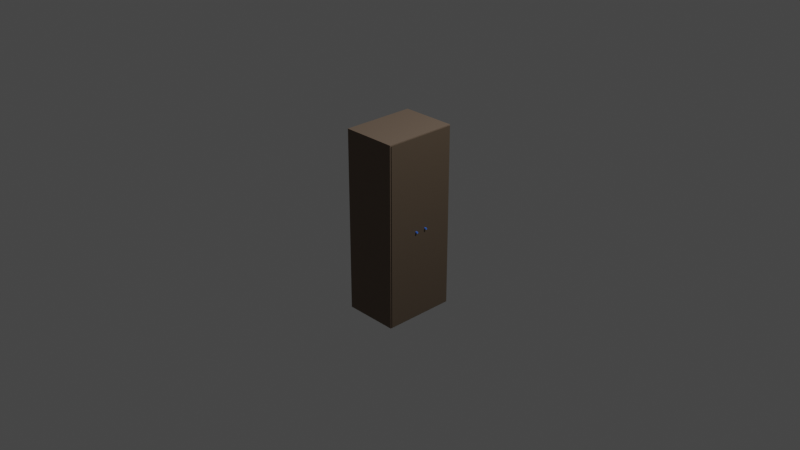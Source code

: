 # Source: casier.blend  (saved by Blender 2.81.16; exported with 4.5.12 LTS)
import bpy
from mathutils import Matrix  # noqa: F401  (used for matrix-valued properties, if any)

bpy.ops.wm.read_factory_settings(use_empty=True)
scene = bpy.context.scene
scene.name = 'Scene'

# ---- collections
col_collection = bpy.data.collections.new('Collection'); scene.collection.children.link(col_collection)

# ---- materials (node trees are filled in below, after node groups)
mat_casiermat = bpy.data.materials.new('casierMat')
mat_casiermat.alpha_threshold = 0.0
mat_casiermat.use_transparent_shadow = False
mat_casiermat.line_color = (0.0, 0.0, 0.0, 1.0)
mat_doorcasier_mat = bpy.data.materials.new('doorCasier_mat')
mat_doorcasier_mat.use_transparent_shadow = False
mat_poignee_mat = bpy.data.materials.new('poignee_mat')
mat_poignee_mat.use_transparent_shadow = False

# ---- material node trees
mat_casiermat.use_nodes = True; mat_casiermat.node_tree.nodes.clear()
_N = mat_casiermat.node_tree.nodes; _L = mat_casiermat.node_tree.links
n0 = _N.new('ShaderNodeOutputMaterial'); n0.name = 'Material Output'; n0.location = (300, 300)
n1 = _N.new('ShaderNodeBsdfPrincipled'); n1.name = 'Principled BSDF'; n1.location = (10, 300)
n1.distribution = 'GGX'
n1.subsurface_method = 'BURLEY'
n1.inputs[0].default_value = (0.196, 0.143, 0.1046, 1.0)
n1.inputs[1].default_value = 0.1917
n1.inputs[2].default_value = 0.8167
n1.inputs[3].default_value = 1.45
n1.inputs[13].default_value = 0.325
n1.inputs[27].default_value = (0.0, 0.0, 0.0, 1.0)
n1.inputs[28].default_value = 1.0
_L.new(n1.outputs[0], n0.inputs[0])
n0.is_active_output = True
mat_doorcasier_mat.use_nodes = True; mat_doorcasier_mat.node_tree.nodes.clear()
_N = mat_doorcasier_mat.node_tree.nodes; _L = mat_doorcasier_mat.node_tree.links
n0 = _N.new('ShaderNodeOutputMaterial'); n0.name = 'Material Output'; n0.location = (300, 300)
n1 = _N.new('ShaderNodeBsdfPrincipled'); n1.name = 'Principled BSDF'; n1.location = (10, 300)
n1.distribution = 'GGX'
n1.subsurface_method = 'BURLEY'
n1.inputs[0].default_value = (0.09463, 0.06849, 0.04607, 1.0)
n1.inputs[3].default_value = 1.45
n1.inputs[27].default_value = (0.0, 0.0, 0.0, 1.0)
n1.inputs[28].default_value = 1.0
_L.new(n1.outputs[0], n0.inputs[0])
n0.is_active_output = True
mat_poignee_mat.use_nodes = True; mat_poignee_mat.node_tree.nodes.clear()
_N = mat_poignee_mat.node_tree.nodes; _L = mat_poignee_mat.node_tree.links
n0 = _N.new('ShaderNodeOutputMaterial'); n0.name = 'Material Output'; n0.location = (300, 300)
n1 = _N.new('ShaderNodeBsdfPrincipled'); n1.name = 'Principled BSDF'; n1.location = (10, 300)
n1.distribution = 'GGX'
n1.subsurface_method = 'BURLEY'
n1.inputs[0].default_value = (0.05222, 0.1977, 0.8, 1.0)
n1.inputs[3].default_value = 1.45
n1.inputs[27].default_value = (0.0, 0.0, 0.0, 1.0)
n1.inputs[28].default_value = 1.0
_L.new(n1.outputs[0], n0.inputs[0])
n0.is_active_output = True

# ---- world
world_world = bpy.data.worlds.new('World'); scene.world = world_world
world_world.use_nodes = True; world_world.node_tree.nodes.clear()
_N = world_world.node_tree.nodes; _L = world_world.node_tree.links
n0 = _N.new('ShaderNodeOutputWorld'); n0.name = 'World Output'; n0.location = (300, 300)
n1 = _N.new('ShaderNodeBackground'); n1.name = 'Background'; n1.location = (10, 300)
n1.inputs[0].default_value = (0.05088, 0.05088, 0.05088, 1.0)
_L.new(n1.outputs[0], n0.inputs[0])
n0.is_active_output = True
world_world.color = (0.05088, 0.05088, 0.05088)
world_world.use_sun_shadow = False
world_world.sun_shadow_jitter_overblur = 0.0

# ---- cameras
cam_camera = bpy.data.cameras.new('Camera')
cam_camera.clip_end = 100.0
cam_camera.ortho_scale = 7.314

# ---- lights
light_light = bpy.data.lights.new('Light', 'POINT')
light_light.transmission_factor = 0.0
light_light.energy = 1000.0
light_light.shadow_soft_size = 0.1
light_light.shadow_maximum_resolution = 0.006
light_light.use_absolute_resolution = True

# ---- meshes
me_cube = bpy.data.meshes.new('Cube')
me_cube.from_pydata([(-0.27, 0.39, 0.99), (-0.27, 0.39, -0.99), (-0.27, -0.39, 0.99), (-0.27, -0.39, -0.99), (0.3, 0.4, 1.0), (0.3, 0.4, -1.0), (0.3, -0.4, 1.0), (0.3, -0.4, -1.0), (-0.3, 0.4, 1.0), (-0.3, 0.4, -1.0), (-0.3, -0.4, 1.0), (-0.3, -0.4, -1.0), (0.3, 0.39, -0.99), (0.3, -0.39, -0.99), (0.3, 0.39, 0.99), (0.3, -0.39, 0.99)], [], [(3, 1, 0, 2), (1, 3, 13, 12), (1, 12, 14, 0), (4, 8, 10, 6), (7, 6, 10, 11), (11, 10, 8, 9), (9, 5, 7, 11), (5, 4, 14, 12, 13, 7), (9, 8, 4, 5), (13, 3, 2, 15), (15, 2, 0, 14), (7, 13, 15, 14, 4, 6)])
_uv = me_cube.uv_layers.new(name='UVMap')
_uv.uv.foreach_set('vector', [0.375, 0.0, 0.375, 0.25, 0.625, 0.25, 0.625, 0.0, 0.125, 0.5, 0.125, 0.75, 0.3707, 0.75, 0.3707, 0.5, 0.375, 0.25, 0.375, 0.4957, 0.625, 0.4957, 0.625, 0.25, 0.625, 0.5, 0.875, 0.5, 0.875, 0.75, 0.625, 0.75, 0.375, 0.75, 0.625, 0.75, 0.625, 1.0, 0.375, 1.0, 0.375, 0.0, 0.625, 0.0, 0.625, 0.25, 0.375, 0.25, 0.125, 0.5, 0.375, 0.5, 0.375, 0.75, 0.125, 0.75, 0.375, 0.5, 0.625, 0.5, 0.6237, 0.5031, 0.3763, 0.5031, 0.3762, 0.7469, 0.375, 0.75, 0.375, 0.25, 0.625, 0.25, 0.625, 0.5, 0.375, 0.5, 0.375, 0.7543, 0.375, 1.0, 0.625, 1.0, 0.625, 0.7543, 0.6293, 0.75, 0.875, 0.75, 0.875, 0.5, 0.6293, 0.5, 0.375, 0.75, 0.3762, 0.7469, 0.6238, 0.7469, 0.6237, 0.5031, 0.625, 0.5, 0.625, 0.75])
me_cube.materials.append(mat_casiermat)
me_cube.use_remesh_preserve_volume = False
me_cube.use_remesh_preserve_attributes = False
me_cube.use_mirror_vertex_groups = False
me_cube.update()
me_cylinder = bpy.data.meshes.new('Cylinder')
me_cylinder.from_pydata([(-1.981e-06, 0.323, 0.8776), (0.02, 0.323, 0.8776), (-1.981e-06, 0.3249, 0.8774), (0.02, 0.3249, 0.8774), (-1.981e-06, 0.3268, 0.8768), (0.02, 0.3268, 0.8768), (-1.981e-06, 0.3285, 0.8759), (0.02, 0.3285, 0.8759), (-1.981e-06, 0.33, 0.8746), (0.02, 0.33, 0.8746), (-1.981e-06, 0.3313, 0.8731), (0.02, 0.3313, 0.8731), (-1.981e-06, 0.3322, 0.8714), (0.02, 0.3322, 0.8714), (-1.981e-06, 0.3328, 0.8695), (0.02, 0.3328, 0.8695), (-1.981e-06, 0.333, 0.8676), (0.02, 0.333, 0.8676), (-1.982e-06, 0.3328, 0.8656), (0.02, 0.3328, 0.8656), (-1.982e-06, 0.3322, 0.8637), (0.02, 0.3322, 0.8637), (-1.982e-06, 0.3313, 0.862), (0.02, 0.3313, 0.862), (-1.982e-06, 0.33, 0.8605), (0.02, 0.33, 0.8605), (-1.982e-06, 0.3285, 0.8592), (0.02, 0.3285, 0.8592), (-1.982e-06, 0.3268, 0.8583), (0.02, 0.3268, 0.8583), (-1.982e-06, 0.3249, 0.8577), (0.02, 0.3249, 0.8577), (-1.981e-06, 0.323, 0.8576), (0.02, 0.323, 0.8576), (-1.981e-06, 0.321, 0.8577), (0.02, 0.321, 0.8577), (-1.981e-06, 0.3191, 0.8583), (0.02, 0.3191, 0.8583), (-1.981e-06, 0.3174, 0.8592), (0.02, 0.3174, 0.8592), (-1.981e-06, 0.3159, 0.8605), (0.02, 0.3159, 0.8605), (-1.981e-06, 0.3146, 0.862), (0.02, 0.3146, 0.862), (-1.981e-06, 0.3137, 0.8637), (0.02, 0.3137, 0.8637), (-1.981e-06, 0.3131, 0.8656), (0.02, 0.3131, 0.8656), (-1.981e-06, 0.313, 0.8676), (0.02, 0.313, 0.8676), (-1.98e-06, 0.3131, 0.8695), (0.02, 0.3131, 0.8695), (-1.98e-06, 0.3137, 0.8714), (0.02, 0.3137, 0.8714), (-1.98e-06, 0.3146, 0.8731), (0.02, 0.3146, 0.8731), (-1.98e-06, 0.3159, 0.8746), (0.02, 0.3159, 0.8746), (-1.98e-06, 0.3174, 0.8759), (0.02, 0.3174, 0.8759), (-1.98e-06, 0.3191, 0.8768), (0.02, 0.3191, 0.8768), (-1.98e-06, 0.321, 0.8774), (0.02, 0.321, 0.8774), (-1.956e-06, 0.3843, 1.875), (-1.957e-06, 0.3843, -0.1046), (-1.955e-06, -0.005663, 1.875), (-1.956e-06, -0.005663, -0.1046), (-0.01, 0.3843, 1.875), (-0.01, 0.3843, -0.1046), (-0.01, -0.005663, 1.875), (-0.01, -0.005663, -0.1046)], [], [(0, 1, 3, 2), (2, 3, 5, 4), (4, 5, 7, 6), (6, 7, 9, 8), (8, 9, 11, 10), (10, 11, 13, 12), (12, 13, 15, 14), (14, 15, 17, 16), (16, 17, 19, 18), (18, 19, 21, 20), (20, 21, 23, 22), (22, 23, 25, 24), (24, 25, 27, 26), (26, 27, 29, 28), (28, 29, 31, 30), (30, 31, 33, 32), (32, 33, 35, 34), (34, 35, 37, 36), (36, 37, 39, 38), (38, 39, 41, 40), (40, 41, 43, 42), (42, 43, 45, 44), (44, 45, 47, 46), (46, 47, 49, 48), (48, 49, 51, 50), (50, 51, 53, 52), (52, 53, 55, 54), (54, 55, 57, 56), (56, 57, 59, 58), (58, 59, 61, 60), (3, 1, 63, 61, 59, 57, 55, 53, 51, 49, 47, 45, 43, 41, 39, 37, 35, 33, 31, 29, 27, 25, 23, 21, 19, 17, 15, 13, 11, 9, 7, 5), (60, 61, 63, 62), (62, 63, 1, 0), (0, 2, 4, 6, 8, 10, 12, 14, 16, 18, 20, 22, 24, 26, 28, 30, 32, 34, 36, 38, 40, 42, 44, 46, 48, 50, 52, 54, 56, 58, 60, 62), (64, 68, 70, 66), (67, 66, 70, 71), (71, 70, 68, 69), (69, 65, 67, 71), (65, 64, 66, 67), (69, 68, 64, 65)])
me_cylinder.polygons.foreach_set('material_index', [1, 1, 1, 1, 1, 1, 1, 1, 1, 1, 1, 1, 1, 1, 1, 1, 1, 1, 1, 1, 1, 1, 1, 1, 1, 1, 1, 1, 1, 1, 1, 1, 1, 1, 0, 0, 0, 0, 0, 0])
_uv = me_cylinder.uv_layers.new(name='UVMap')
_uv.uv.foreach_set('vector', [1.0, 0.5, 1.0, 1.0, 0.9688, 1.0, 0.9688, 0.5, 0.9688, 0.5, 0.9688, 1.0, 0.9375, 1.0, 0.9375, 0.5, 0.9375, 0.5, 0.9375, 1.0, 0.9062, 1.0, 0.9062, 0.5, 0.9062, 0.5, 0.9062, 1.0, 0.875, 1.0, 0.875, 0.5, 0.875, 0.5, 0.875, 1.0, 0.8438, 1.0, 0.8438, 0.5, 0.8438, 0.5, 0.8438, 1.0, 0.8125, 1.0, 0.8125, 0.5, 0.8125, 0.5, 0.8125, 1.0, 0.7812, 1.0, 0.7812, 0.5, 0.7812, 0.5, 0.7812, 1.0, 0.75, 1.0, 0.75, 0.5, 0.75, 0.5, 0.75, 1.0, 0.7188, 1.0, 0.7188, 0.5, 0.7188, 0.5, 0.7188, 1.0, 0.6875, 1.0, 0.6875, 0.5, 0.6875, 0.5, 0.6875, 1.0, 0.6562, 1.0, 0.6562, 0.5, 0.6562, 0.5, 0.6562, 1.0, 0.625, 1.0, 0.625, 0.5, 0.625, 0.5, 0.625, 1.0, 0.5938, 1.0, 0.5938, 0.5, 0.5938, 0.5, 0.5938, 1.0, 0.5625, 1.0, 0.5625, 0.5, 0.5625, 0.5, 0.5625, 1.0, 0.5312, 1.0, 0.5312, 0.5, 0.5312, 0.5, 0.5312, 1.0, 0.5, 1.0, 0.5, 0.5, 0.5, 0.5, 0.5, 1.0, 0.4688, 1.0, 0.4688, 0.5, 0.4688, 0.5, 0.4688, 1.0, 0.4375, 1.0, 0.4375, 0.5, 0.4375, 0.5, 0.4375, 1.0, 0.4062, 1.0, 0.4062, 0.5, 0.4062, 0.5, 0.4062, 1.0, 0.375, 1.0, 0.375, 0.5, 0.375, 0.5, 0.375, 1.0, 0.3438, 1.0, 0.3438, 0.5, 0.3438, 0.5, 0.3438, 1.0, 0.3125, 1.0, 0.3125, 0.5, 0.3125, 0.5, 0.3125, 1.0, 0.2812, 1.0, 0.2812, 0.5, 0.2812, 0.5, 0.2812, 1.0, 0.25, 1.0, 0.25, 0.5, 0.25, 0.5, 0.25, 1.0, 0.2188, 1.0, 0.2188, 0.5, 0.2188, 0.5, 0.2188, 1.0, 0.1875, 1.0, 0.1875, 0.5, 0.1875, 0.5, 0.1875, 1.0, 0.1562, 1.0, 0.1562, 0.5, 0.1562, 0.5, 0.1562, 1.0, 0.125, 1.0, 0.125, 0.5, 0.125, 0.5, 0.125, 1.0, 0.09375, 1.0, 0.09375, 0.5, 0.09375, 0.5, 0.09375, 1.0, 0.0625, 1.0, 0.0625, 0.5, 0.2968, 0.4854, 0.25, 0.49, 0.2032, 0.4854, 0.1582, 0.4717, 0.1167, 0.4496, 0.08029, 0.4197, 0.05045, 0.3833, 0.02827, 0.3418, 0.01461, 0.2968, 0.01, 0.25, 0.01461, 0.2032, 0.02827, 0.1582, 0.05045, 0.1167, 0.08029, 0.08029, 0.1167, 0.05045, 0.1582, 0.02827, 0.2032, 0.01461, 0.25, 0.01, 0.2968, 0.01461, 0.3418, 0.02827, 0.3833, 0.05045, 0.4197, 0.08029, 0.4496, 0.1167, 0.4717, 0.1582, 0.4854, 0.2032, 0.49, 0.25, 0.4854, 0.2968, 0.4717, 0.3418, 0.4496, 0.3833, 0.4197, 0.4197, 0.3833, 0.4496, 0.3418, 0.4717, 0.0625, 0.5, 0.0625, 1.0, 0.03125, 1.0, 0.03125, 0.5, 0.03125, 0.5, 0.03125, 1.0, 0.0, 1.0, 0.0, 0.5, 0.75, 0.49, 0.7968, 0.4854, 0.8418, 0.4717, 0.8833, 0.4496, 0.9197, 0.4197, 0.9496, 0.3833, 0.9717, 0.3418, 0.9854, 0.2968, 0.99, 0.25, 0.9854, 0.2032, 0.9717, 0.1582, 0.9496, 0.1167, 0.9197, 0.08029, 0.8833, 0.05045, 0.8418, 0.02827, 0.7968, 0.01461, 0.75, 0.01, 0.7032, 0.01461, 0.6582, 0.02827, 0.6167, 0.05045, 0.5803, 0.08029, 0.5504, 0.1167, 0.5283, 0.1582, 0.5146, 0.2032, 0.51, 0.25, 0.5146, 0.2968, 0.5283, 0.3418, 0.5504, 0.3833, 0.5803, 0.4197, 0.6167, 0.4496, 0.6582, 0.4717, 0.7032, 0.4854, 0.625, 0.5, 0.875, 0.5, 0.875, 0.75, 0.625, 0.75, 0.375, 0.75, 0.625, 0.75, 0.625, 1.0, 0.375, 1.0, 0.375, 0.0, 0.625, 0.0, 0.625, 0.25, 0.375, 0.25, 0.125, 0.5, 0.375, 0.5, 0.375, 0.75, 0.125, 0.75, 0.375, 0.5, 0.625, 0.5, 0.625, 0.75, 0.375, 0.75, 0.375, 0.25, 0.625, 0.25, 0.625, 0.5, 0.375, 0.5])
me_cylinder.materials.append(mat_doorcasier_mat)
me_cylinder.materials.append(mat_poignee_mat)
me_cylinder.use_remesh_fix_poles = True
me_cylinder.use_remesh_preserve_attributes = False
me_cylinder.use_mirror_vertex_groups = False
me_cylinder.update()
me_cylinder_001 = bpy.data.meshes.new('Cylinder.001')
me_cylinder_001.from_pydata([(-1.922e-06, -0.3186, 0.8599), (0.02, -0.3186, 0.8599), (-1.922e-06, -0.3206, 0.8601), (0.02, -0.3206, 0.8601), (-1.922e-06, -0.3224, 0.8607), (0.02, -0.3224, 0.8607), (-1.922e-06, -0.3242, 0.8616), (0.02, -0.3242, 0.8616), (-1.922e-06, -0.3257, 0.8628), (0.02, -0.3257, 0.8628), (-1.922e-06, -0.3269, 0.8643), (0.02, -0.3269, 0.8643), (-1.922e-06, -0.3279, 0.8661), (0.02, -0.3279, 0.8661), (-1.922e-06, -0.3284, 0.8679), (0.02, -0.3284, 0.8679), (-1.922e-06, -0.3286, 0.8699), (0.02, -0.3286, 0.8699), (-1.922e-06, -0.3284, 0.8718), (0.02, -0.3284, 0.8718), (-1.922e-06, -0.3279, 0.8737), (0.02, -0.3279, 0.8737), (-1.922e-06, -0.3269, 0.8754), (0.02, -0.3269, 0.8754), (-1.922e-06, -0.3257, 0.877), (0.02, -0.3257, 0.877), (-1.922e-06, -0.3242, 0.8782), (0.02, -0.3242, 0.8782), (-1.922e-06, -0.3224, 0.8791), (0.02, -0.3224, 0.8791), (-1.922e-06, -0.3206, 0.8797), (0.02, -0.3206, 0.8797), (-1.922e-06, -0.3186, 0.8799), (0.02, -0.3186, 0.8799), (-1.922e-06, -0.3167, 0.8797), (0.02, -0.3167, 0.8797), (-1.922e-06, -0.3148, 0.8791), (0.02, -0.3148, 0.8791), (-1.922e-06, -0.3131, 0.8782), (0.02, -0.3131, 0.8782), (-1.922e-06, -0.3115, 0.877), (0.02, -0.3115, 0.877), (-1.922e-06, -0.3103, 0.8754), (0.02, -0.3103, 0.8754), (-1.92e-06, -0.3094, 0.8737), (0.02, -0.3094, 0.8737), (-1.92e-06, -0.3088, 0.8718), (0.02, -0.3088, 0.8718), (-1.92e-06, -0.3086, 0.8699), (0.02, -0.3086, 0.8699), (-1.92e-06, -0.3088, 0.8679), (0.02, -0.3088, 0.8679), (-1.92e-06, -0.3094, 0.8661), (0.02, -0.3094, 0.8661), (-1.92e-06, -0.3103, 0.8643), (0.02, -0.3103, 0.8643), (-1.92e-06, -0.3115, 0.8628), (0.02, -0.3115, 0.8628), (-1.92e-06, -0.3131, 0.8616), (0.02, -0.3131, 0.8616), (-1.92e-06, -0.3148, 0.8607), (0.02, -0.3148, 0.8607), (-1.92e-06, -0.3167, 0.8601), (0.02, -0.3167, 0.8601), (-1.898e-06, -0.38, -0.1046), (-1.9e-06, -0.38, 1.875), (-1.885e-06, 0.01, -0.1046), (-1.885e-06, 0.01, 1.875), (-0.01, -0.38, -0.1046), (-0.01, -0.38, 1.875), (-0.01, 0.01, -0.1046), (-0.01, 0.01, 1.875)], [], [(0, 1, 3, 2), (2, 3, 5, 4), (4, 5, 7, 6), (6, 7, 9, 8), (8, 9, 11, 10), (10, 11, 13, 12), (12, 13, 15, 14), (14, 15, 17, 16), (16, 17, 19, 18), (18, 19, 21, 20), (20, 21, 23, 22), (22, 23, 25, 24), (24, 25, 27, 26), (26, 27, 29, 28), (28, 29, 31, 30), (30, 31, 33, 32), (32, 33, 35, 34), (34, 35, 37, 36), (36, 37, 39, 38), (38, 39, 41, 40), (40, 41, 43, 42), (42, 43, 45, 44), (44, 45, 47, 46), (46, 47, 49, 48), (48, 49, 51, 50), (50, 51, 53, 52), (52, 53, 55, 54), (54, 55, 57, 56), (56, 57, 59, 58), (58, 59, 61, 60), (3, 1, 63, 61, 59, 57, 55, 53, 51, 49, 47, 45, 43, 41, 39, 37, 35, 33, 31, 29, 27, 25, 23, 21, 19, 17, 15, 13, 11, 9, 7, 5), (60, 61, 63, 62), (62, 63, 1, 0), (0, 2, 4, 6, 8, 10, 12, 14, 16, 18, 20, 22, 24, 26, 28, 30, 32, 34, 36, 38, 40, 42, 44, 46, 48, 50, 52, 54, 56, 58, 60, 62), (64, 68, 70, 66), (67, 66, 70, 71), (71, 70, 68, 69), (69, 65, 67, 71), (65, 64, 66, 67), (69, 68, 64, 65)])
me_cylinder_001.polygons.foreach_set('material_index', [1, 1, 1, 1, 1, 1, 1, 1, 1, 1, 1, 1, 1, 1, 1, 1, 1, 1, 1, 1, 1, 1, 1, 1, 1, 1, 1, 1, 1, 1, 1, 1, 1, 1, 0, 0, 0, 0, 0, 0])
_uv = me_cylinder_001.uv_layers.new(name='UVMap')
_uv.uv.foreach_set('vector', [1.0, 0.5, 1.0, 1.0, 0.9688, 1.0, 0.9688, 0.5, 0.9688, 0.5, 0.9688, 1.0, 0.9375, 1.0, 0.9375, 0.5, 0.9375, 0.5, 0.9375, 1.0, 0.9062, 1.0, 0.9062, 0.5, 0.9062, 0.5, 0.9062, 1.0, 0.875, 1.0, 0.875, 0.5, 0.875, 0.5, 0.875, 1.0, 0.8438, 1.0, 0.8438, 0.5, 0.8438, 0.5, 0.8438, 1.0, 0.8125, 1.0, 0.8125, 0.5, 0.8125, 0.5, 0.8125, 1.0, 0.7812, 1.0, 0.7812, 0.5, 0.7812, 0.5, 0.7812, 1.0, 0.75, 1.0, 0.75, 0.5, 0.75, 0.5, 0.75, 1.0, 0.7188, 1.0, 0.7188, 0.5, 0.7188, 0.5, 0.7188, 1.0, 0.6875, 1.0, 0.6875, 0.5, 0.6875, 0.5, 0.6875, 1.0, 0.6562, 1.0, 0.6562, 0.5, 0.6562, 0.5, 0.6562, 1.0, 0.625, 1.0, 0.625, 0.5, 0.625, 0.5, 0.625, 1.0, 0.5938, 1.0, 0.5938, 0.5, 0.5938, 0.5, 0.5938, 1.0, 0.5625, 1.0, 0.5625, 0.5, 0.5625, 0.5, 0.5625, 1.0, 0.5312, 1.0, 0.5312, 0.5, 0.5312, 0.5, 0.5312, 1.0, 0.5, 1.0, 0.5, 0.5, 0.5, 0.5, 0.5, 1.0, 0.4688, 1.0, 0.4688, 0.5, 0.4688, 0.5, 0.4688, 1.0, 0.4375, 1.0, 0.4375, 0.5, 0.4375, 0.5, 0.4375, 1.0, 0.4062, 1.0, 0.4062, 0.5, 0.4062, 0.5, 0.4062, 1.0, 0.375, 1.0, 0.375, 0.5, 0.375, 0.5, 0.375, 1.0, 0.3438, 1.0, 0.3438, 0.5, 0.3438, 0.5, 0.3438, 1.0, 0.3125, 1.0, 0.3125, 0.5, 0.3125, 0.5, 0.3125, 1.0, 0.2812, 1.0, 0.2812, 0.5, 0.2812, 0.5, 0.2812, 1.0, 0.25, 1.0, 0.25, 0.5, 0.25, 0.5, 0.25, 1.0, 0.2188, 1.0, 0.2188, 0.5, 0.2188, 0.5, 0.2188, 1.0, 0.1875, 1.0, 0.1875, 0.5, 0.1875, 0.5, 0.1875, 1.0, 0.1562, 1.0, 0.1562, 0.5, 0.1562, 0.5, 0.1562, 1.0, 0.125, 1.0, 0.125, 0.5, 0.125, 0.5, 0.125, 1.0, 0.09375, 1.0, 0.09375, 0.5, 0.09375, 0.5, 0.09375, 1.0, 0.0625, 1.0, 0.0625, 0.5, 0.2968, 0.4854, 0.25, 0.49, 0.2032, 0.4854, 0.1582, 0.4717, 0.1167, 0.4496, 0.08029, 0.4197, 0.05045, 0.3833, 0.02827, 0.3418, 0.01461, 0.2968, 0.01, 0.25, 0.01461, 0.2032, 0.02827, 0.1582, 0.05045, 0.1167, 0.08029, 0.08029, 0.1167, 0.05045, 0.1582, 0.02827, 0.2032, 0.01461, 0.25, 0.01, 0.2968, 0.01461, 0.3418, 0.02827, 0.3833, 0.05045, 0.4197, 0.08029, 0.4496, 0.1167, 0.4717, 0.1582, 0.4854, 0.2032, 0.49, 0.25, 0.4854, 0.2968, 0.4717, 0.3418, 0.4496, 0.3833, 0.4197, 0.4197, 0.3833, 0.4496, 0.3418, 0.4717, 0.0625, 0.5, 0.0625, 1.0, 0.03125, 1.0, 0.03125, 0.5, 0.03125, 0.5, 0.03125, 1.0, 0.0, 1.0, 0.0, 0.5, 0.75, 0.49, 0.7968, 0.4854, 0.8418, 0.4717, 0.8833, 0.4496, 0.9197, 0.4197, 0.9496, 0.3833, 0.9717, 0.3418, 0.9854, 0.2968, 0.99, 0.25, 0.9854, 0.2032, 0.9717, 0.1582, 0.9496, 0.1167, 0.9197, 0.08029, 0.8833, 0.05045, 0.8418, 0.02827, 0.7968, 0.01461, 0.75, 0.01, 0.7032, 0.01461, 0.6582, 0.02827, 0.6167, 0.05045, 0.5803, 0.08029, 0.5504, 0.1167, 0.5283, 0.1582, 0.5146, 0.2032, 0.51, 0.25, 0.5146, 0.2968, 0.5283, 0.3418, 0.5504, 0.3833, 0.5803, 0.4197, 0.6167, 0.4496, 0.6582, 0.4717, 0.7032, 0.4854, 0.625, 0.5, 0.875, 0.5, 0.875, 0.75, 0.625, 0.75, 0.375, 0.75, 0.625, 0.75, 0.625, 1.0, 0.375, 1.0, 0.375, 0.0, 0.625, 0.0, 0.625, 0.25, 0.375, 0.25, 0.125, 0.5, 0.375, 0.5, 0.375, 0.75, 0.125, 0.75, 0.375, 0.5, 0.625, 0.5, 0.625, 0.75, 0.375, 0.75, 0.375, 0.25, 0.625, 0.25, 0.625, 0.5, 0.375, 0.5])
me_cylinder_001.materials.append(mat_doorcasier_mat)
me_cylinder_001.materials.append(mat_poignee_mat)
me_cylinder_001.use_remesh_fix_poles = True
me_cylinder_001.use_remesh_preserve_attributes = False
me_cylinder_001.use_mirror_vertex_groups = False
me_cylinder_001.update()

# ---- objects
ob_casier = bpy.data.objects.new('casier', me_cube)
ob_light = bpy.data.objects.new('Light', light_light)
ob_camera = bpy.data.objects.new('Camera', cam_camera)
ob_doorleft = bpy.data.objects.new('doorLeft', me_cylinder)
ob_doorright = bpy.data.objects.new('doorRight', me_cylinder_001)

# ---- transforms, parenting, visibility, modifiers, constraints
ob_casier.location = (0.0, 0.0, 0.0)
ob_casier.lock_rotations_4d = False
ob_casier.empty_display_type = 'ARROWS'
ob_casier.lineart.crease_threshold = 0.0
ob_light.location = (4.076, 1.005, 5.904)
ob_light.rotation_euler = (0.6503, 0.05522, 1.866)
ob_light.lock_rotations_4d = False
ob_light.empty_display_type = 'ARROWS'
ob_light.color = (0.0, 0.0, 0.0, 0.0)
ob_light.lineart.crease_threshold = 0.0
ob_camera.location = (7.359, -6.926, 4.958)
ob_camera.rotation_euler = (1.109, 0.0, 0.8149)
ob_camera.lock_rotations_4d = False
ob_camera.empty_display_type = 'ARROWS'
ob_camera.color = (0.0, 0.0, 0.0, 0.0)
ob_camera.display_type = 'WIRE'
ob_camera.lineart.crease_threshold = 0.0
ob_doorleft.location = (0.31, -0.3843, -0.8854)
ob_doorleft.lineart.crease_threshold = 0.0
ob_doorright.location = (0.31, 0.38, -0.8854)
ob_doorright.lineart.crease_threshold = 0.0

# ---- collection membership
col_collection.objects.link(ob_casier)
col_collection.objects.link(ob_light)
col_collection.objects.link(ob_camera)
col_collection.objects.link(ob_doorleft)
col_collection.objects.link(ob_doorright)

# ---- scene / render settings (as saved in the file)
scene.camera = ob_camera
scene.frame_start = 1; scene.frame_end = 250; scene.frame_set(1)
scene.render.engine = 'BLENDER_EEVEE_NEXT'
scene.cycles.use_denoising = False
scene.cycles.samples = 128
scene.cycles.sampling_pattern = 'TABULATED_SOBOL'
scene.cycles.use_adaptive_sampling = False
scene.cycles.use_light_tree = False
scene.view_settings.view_transform = 'Filmic'
bpy.context.view_layer.update()
